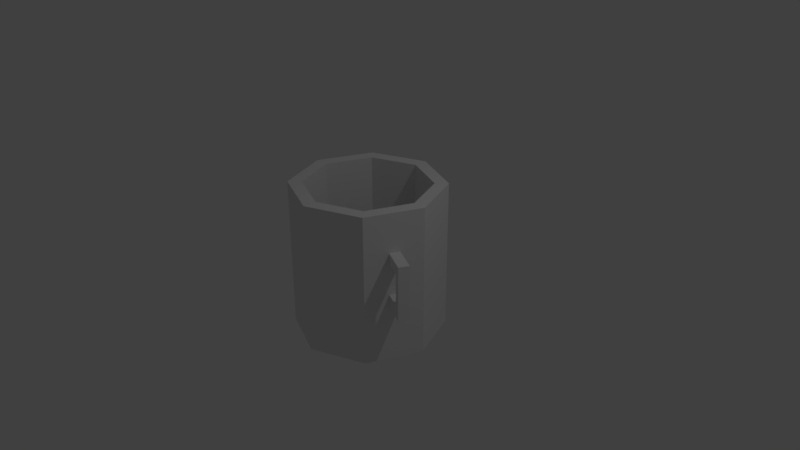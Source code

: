 # Source: Cup.blend  (saved by Blender 2.79.0; exported with 4.5.12 LTS)
import bpy
from mathutils import Matrix  # noqa: F401  (used for matrix-valued properties, if any)

bpy.ops.wm.read_factory_settings(use_empty=True)
scene = bpy.context.scene
scene.name = 'Scene'

# ---- collections
col_collection_1 = bpy.data.collections.new('Collection 1'); scene.collection.children.link(col_collection_1)

# ---- materials (node trees are filled in below, after node groups)
mat_cup = bpy.data.materials.new('Cup')
mat_cup.alpha_threshold = 0.0
mat_cup.use_transparent_shadow = False
mat_cup.diffuse_color = (0.8276, 0.8276, 0.8276, 1.0)
mat_cup.roughness = 0.5
mat_cup.specular_intensity = 1.0

# ---- material node trees

# ---- world
world_world = bpy.data.worlds.new('World'); scene.world = world_world
world_world.color = (0.05088, 0.05088, 0.05088)
world_world.use_sun_shadow = False
world_world.sun_shadow_jitter_overblur = 0.0
world_world.cycles.sampling_method = 'MANUAL'

# ---- cameras
cam_camera = bpy.data.cameras.new('Camera')
cam_camera.clip_end = 100.0
cam_camera.lens = 35.0
cam_camera.sensor_width = 32.0
cam_camera.sensor_height = 18.0
cam_camera.ortho_scale = 7.314
cam_camera.dof.focus_distance = 0.0
cam_camera.dof.aperture_fstop = 128.0

# ---- lights
light_lamp = bpy.data.lights.new('Lamp', 'POINT')
light_lamp.transmission_factor = 0.0
light_lamp.cutoff_distance = 30.0
light_lamp.energy = 100.0
light_lamp.shadow_buffer_clip_start = 1.001
light_lamp.shadow_soft_size = 0.1
light_lamp.shadow_maximum_resolution = 0.006
light_lamp.use_absolute_resolution = True

# ---- meshes
me_cube_001 = bpy.data.meshes.new('Cube.001')
me_cube_001.from_pydata([(-1.0, -1.0, -1.0), (-1.0, -1.0, 1.0), (-1.0, 1.0, -1.0), (-1.0, 1.0, 1.0), (1.0, -1.0, -1.0), (1.0, -1.0, 1.0), (1.0, 1.0, -1.0), (1.0, 1.0, 1.0), (2.948, -1.0, -1.0), (2.948, -1.0, 1.0), (2.948, 1.0, -1.0), (2.948, 1.0, 1.0), (4.296, -1.0, -1.0), (4.296, -1.0, 1.0), (4.296, 1.0, -1.0), (4.296, 1.0, 1.0), (2.948, -1.0, -9.399), (2.948, 1.0, -9.399), (4.296, -1.0, -9.399), (4.296, 1.0, -9.399), (4.296, 1.0, -7.095), (2.948, 1.0, -7.095), (2.948, -1.0, -7.095), (4.296, -1.0, -7.095), (-0.8657, -1.0, -9.399), (-0.8657, 1.0, -9.399), (-0.8657, 1.0, -7.095), (-0.8657, -1.0, -7.095)], [], [(0, 1, 3, 2), (2, 3, 7, 6), (6, 7, 11, 10), (4, 5, 1, 0), (2, 6, 4, 0), (7, 3, 1, 5), (9, 8, 12, 13), (5, 4, 8, 9), (4, 6, 10, 8), (7, 5, 9, 11), (14, 15, 13, 12), (21, 20, 19, 17), (11, 9, 13, 15), (10, 11, 15, 14), (16, 17, 19, 18), (17, 16, 24, 25), (23, 22, 16, 18), (20, 23, 18, 19), (14, 12, 23, 20), (12, 8, 22, 23), (8, 10, 21, 22), (10, 14, 20, 21), (27, 26, 25, 24), (21, 17, 25, 26), (22, 21, 26, 27), (16, 22, 27, 24)])
me_cube_001.materials.append(mat_cup)
me_cube_001.use_remesh_preserve_volume = False
me_cube_001.use_remesh_preserve_attributes = False
me_cube_001.use_mirror_vertex_groups = False
me_cube_001.update()
me_cylinder = bpy.data.meshes.new('Cylinder')
me_cylinder.from_pydata([(0.0, 1.0, -1.0), (0.0, 1.0, 1.0), (0.7071, 0.7071, -1.0), (0.7071, 0.7071, 1.0), (1.0, -4.371e-08, -1.0), (1.0, -4.371e-08, 1.0), (0.7071, -0.7071, -1.0), (0.7071, -0.7071, 1.0), (-8.742e-08, -1.0, -1.0), (-8.742e-08, -1.0, 1.0), (-0.7071, -0.7071, -1.0), (-0.7071, -0.7071, 1.0), (-1.0, 1.192e-08, -1.0), (-1.0, 1.192e-08, 1.0), (-0.7071, 0.7071, -1.0), (-0.7071, 0.7071, 1.0), (-1.321e-09, 0.8227, 1.0), (0.5818, 0.5818, 1.0), (0.8227, -3.464e-08, 1.0), (0.5818, -0.5818, 1.0), (-7.325e-08, -0.8227, 1.0), (-0.5818, -0.5818, 1.0), (-0.8227, 1.113e-08, 1.0), (-0.5818, 0.5818, 1.0), (-1.321e-09, 0.8227, -0.5243), (0.5818, 0.5818, -0.5243), (0.8227, -3.464e-08, -0.5243), (0.5818, -0.5818, -0.5243), (-7.325e-08, -0.8227, -0.5243), (-0.5818, -0.5818, -0.5243), (-0.8227, 1.113e-08, -0.5243), (-0.5818, 0.5818, -0.5243)], [], [(0, 1, 3, 2), (2, 3, 5, 4), (4, 5, 7, 6), (6, 7, 9, 8), (8, 9, 11, 10), (10, 11, 13, 12), (9, 7, 19, 20), (12, 13, 15, 14), (14, 15, 1, 0), (0, 2, 4, 6, 8, 10, 12, 14), (17, 16, 24, 25), (15, 13, 22, 23), (5, 3, 17, 18), (11, 9, 20, 21), (1, 15, 23, 16), (3, 1, 16, 17), (7, 5, 18, 19), (13, 11, 21, 22), (25, 24, 31, 30, 29, 28, 27, 26), (16, 23, 31, 24), (22, 21, 29, 30), (20, 19, 27, 28), (18, 17, 25, 26), (23, 22, 30, 31), (21, 20, 28, 29), (19, 18, 26, 27)])
me_cylinder.materials.append(mat_cup)
me_cylinder.use_remesh_preserve_volume = False
me_cylinder.use_remesh_preserve_attributes = False
me_cylinder.use_mirror_vertex_groups = False
me_cylinder.update()

# ---- objects
ob_cube = bpy.data.objects.new('Cube', me_cube_001)
ob_cylinder = bpy.data.objects.new('Cylinder', me_cylinder)
ob_lamp = bpy.data.objects.new('Lamp', light_lamp)
ob_camera = bpy.data.objects.new('Camera', cam_camera)

# ---- transforms, parenting, visibility, modifiers, constraints
ob_cube.location = (0.9096, -0.3725, 0.4103)
ob_cube.rotation_euler = (0.0, -0.0, -0.4563)
ob_cube.scale = (0.06964, 0.06964, 0.06964)
ob_cube.lineart.crease_threshold = 0.0
ob_cylinder.location = (0.0, 0.0, 0.0)
ob_cylinder.lineart.crease_threshold = 0.0
ob_lamp.location = (4.076, 1.005, 5.904)
ob_lamp.rotation_euler = (0.6503, 0.05522, 1.866)
ob_lamp.lock_rotations_4d = False
ob_lamp.empty_display_type = 'ARROWS'
ob_lamp.color = (0.0, 0.0, 0.0, 0.0)
ob_lamp.lineart.crease_threshold = 0.0
ob_camera.location = (7.481, -6.508, 5.344)
ob_camera.rotation_euler = (1.109, 0.0, 0.8149)
ob_camera.lock_rotations_4d = False
ob_camera.empty_display_type = 'ARROWS'
ob_camera.color = (0.0, 0.0, 0.0, 0.0)
ob_camera.display_type = 'WIRE'
ob_camera.lineart.crease_threshold = 0.0

# ---- collection membership
col_collection_1.objects.link(ob_cube)
col_collection_1.objects.link(ob_cylinder)
col_collection_1.objects.link(ob_lamp)
col_collection_1.objects.link(ob_camera)

# ---- scene / render settings (as saved in the file)
scene.camera = ob_camera
scene.frame_start = 1; scene.frame_end = 250; scene.frame_set(1)
scene.render.engine = 'BLENDER_EEVEE_NEXT'
scene.render.resolution_percentage = 50
scene.render.dither_intensity = 0.0
scene.cycles.use_denoising = False
scene.cycles.samples = 128
scene.cycles.sampling_pattern = 'TABULATED_SOBOL'
scene.cycles.use_adaptive_sampling = False
scene.cycles.use_light_tree = False
scene.cycles.blur_glossy = 0.0
scene.cycles.sample_clamp_indirect = 0.0
scene.view_settings.view_transform = 'Standard'
bpy.context.view_layer.update()
